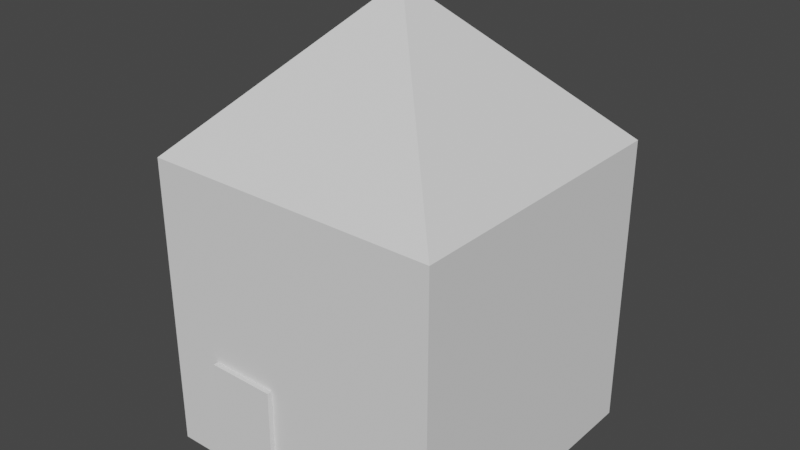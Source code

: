 # Source: House_1.blend  (saved by Blender 3.5.10; exported with 4.5.12 LTS)
import bpy
from mathutils import Matrix  # noqa: F401  (used for matrix-valued properties, if any)

bpy.ops.wm.read_factory_settings(use_empty=True)
scene = bpy.context.scene
scene.name = 'Scene'

# ---- collections
col_collection = bpy.data.collections.new('Collection'); scene.collection.children.link(col_collection)

# ---- world
world_world = bpy.data.worlds.new('World'); scene.world = world_world
world_world.use_nodes = True; world_world.node_tree.nodes.clear()
_N = world_world.node_tree.nodes; _L = world_world.node_tree.links
n0 = _N.new('ShaderNodeOutputWorld'); n0.name = 'World Output'; n0.location = (300, 300)
n1 = _N.new('ShaderNodeBackground'); n1.name = 'Background'; n1.location = (10, 300)
n1.inputs[0].default_value = (0.05088, 0.05088, 0.05088, 1.0)
_L.new(n1.outputs[0], n0.inputs[0])
n0.is_active_output = True
world_world.color = (0.05088, 0.05088, 0.05088)
world_world.use_sun_shadow = False
world_world.sun_shadow_jitter_overblur = 0.0

# ---- meshes
me_cube_001 = bpy.data.meshes.new('Cube.001')
me_cube_001.from_pydata([(-1.0, -1.0, -1.0), (-1.0, -1.0, 1.0), (-1.0, 1.0, -1.0), (-1.0, 1.0, 1.0), (1.0, -1.0, -1.0), (1.0, -1.0, 1.0), (1.0, 1.0, -1.0), (1.0, 1.0, 1.0), (0.0, 0.0, 2.008), (-0.6301, -1.0, -1.0), (-0.1642, -1.0, -1.0), (-0.6218, -1.0, -0.25), (-0.1572, -1.0, -0.2541), (-0.6301, -1.035, -1.0), (-0.1642, -1.035, -1.0), (-0.6218, -1.035, -0.25), (-0.1572, -1.035, -0.2541)], [], [(0, 1, 3, 2), (2, 3, 7, 6), (6, 7, 5, 4), (4, 5, 1, 0, 9, 11, 12, 10), (2, 6, 4, 10, 9, 0), (3, 1, 8), (5, 7, 8), (1, 5, 8), (7, 3, 8), (12, 11, 15, 16), (14, 16, 15, 13), (9, 10, 14, 13), (10, 12, 16, 14), (11, 9, 13, 15)])
_uv = me_cube_001.uv_layers.new(name='UVMap')
_uv.uv.foreach_set('vector', [0.375, 0.0, 0.625, 0.0, 0.625, 0.25, 0.375, 0.25, 0.375, 0.25, 0.625, 0.25, 0.625, 0.5, 0.375, 0.5, 0.375, 0.5, 0.625, 0.5, 0.625, 0.75, 0.375, 0.75, 0.375, 0.75, 0.625, 0.75, 0.625, 1.0, 0.375, 1.0, 0.375, 0.9538, 0.4437, 0.9527, 0.4432, 0.9051, 0.375, 0.906, 0.125, 0.5, 0.375, 0.5, 0.375, 0.75, 0.219, 0.75, 0.1712, 0.75, 0.125, 0.75, 0.875, 0.5, 0.875, 0.75, 0.75, 0.625, 0.625, 0.75, 0.625, 0.5, 0.75, 0.625, 0.875, 0.75, 0.625, 0.75, 0.75, 0.625, 0.625, 0.5, 0.875, 0.5, 0.75, 0.625, 0.4432, 0.9051, 0.4437, 0.9527, 0.4437, 0.9527, 0.4432, 0.9051, 0.375, 0.906, 0.4432, 0.9051, 0.4437, 0.9527, 0.375, 0.9538, 0.1712, 0.75, 0.219, 0.75, 0.219, 0.75, 0.1712, 0.75, 0.375, 0.906, 0.4432, 0.9051, 0.4432, 0.9051, 0.375, 0.906, 0.4437, 0.9527, 0.375, 0.9538, 0.375, 0.9538, 0.4437, 0.9527])
me_cube_001.update()

# ---- objects
ob_cube = bpy.data.objects.new('Cube', me_cube_001)

# ---- transforms, parenting, visibility, modifiers, constraints
ob_cube.location = (0.0, 0.0, 0.0)
ob_cube.scale = (2.145, 2.145, 2.145)

# ---- collection membership
col_collection.objects.link(ob_cube)

# ---- scene / render settings (as saved in the file)
scene.frame_start = 1; scene.frame_end = 250; scene.frame_set(1)
scene.render.engine = 'BLENDER_EEVEE_NEXT'
scene.cycles.sampling_pattern = 'TABULATED_SOBOL'
scene.view_settings.view_transform = 'Filmic'
bpy.context.view_layer.update()

# ---- added for rendering (the .blend has no active camera and no usable light): camera, sun
cam_auto = bpy.data.cameras.new('AutoCamera')
cam_auto.lens = 50.0
cam_auto.sensor_width = 36.0
cam_auto.clip_end = 1000.0
ob_auto_camera = bpy.data.objects.new('AutoCamera', cam_auto)
scene.collection.objects.link(ob_auto_camera)
ob_auto_camera.location = (8.22636, -9.9096, 7.66167)
ob_auto_camera.rotation_euler = (1.09748, -7.21219e-08, 0.694738)
scene.camera = ob_auto_camera
light_auto_sun = bpy.data.lights.new('AutoSun', 'SUN')
light_auto_sun.energy = 3.0
light_auto_sun.angle = 0.0523599
ob_auto_sun = bpy.data.objects.new('AutoSun', light_auto_sun)
scene.collection.objects.link(ob_auto_sun)
ob_auto_sun.rotation_euler = (0.872665, 0.174533, 0.523599)
bpy.context.view_layer.update()
